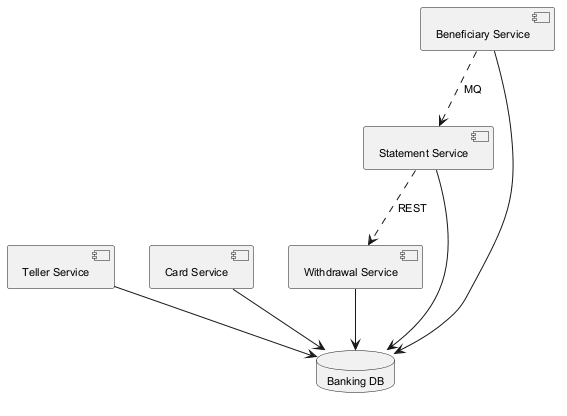

The diagram above was rendered by PlantUML. Its source (embedded in the PNG):
@startuml
skinparam backgroundColor #FFFFFF
skinparam classBackgroundColor #F3E5F5
skinparam classBorderColor #6A1B9A
skinparam defaultFontSize 11
component "Withdrawal Service" as C_WithdrawalService
component "Teller Service" as C_TellerService
component "Card Service" as C_CardService
component "Beneficiary Service" as C_BeneficiaryService
component "Statement Service" as C_StatementService
database "Banking DB" as DB_banking
C_WithdrawalService --> DB_banking
C_TellerService --> DB_banking
C_CardService --> DB_banking
C_BeneficiaryService --> DB_banking
C_StatementService --> DB_banking
C_StatementService ..> C_WithdrawalService : REST
C_BeneficiaryService ..> C_StatementService : MQ
@enduml